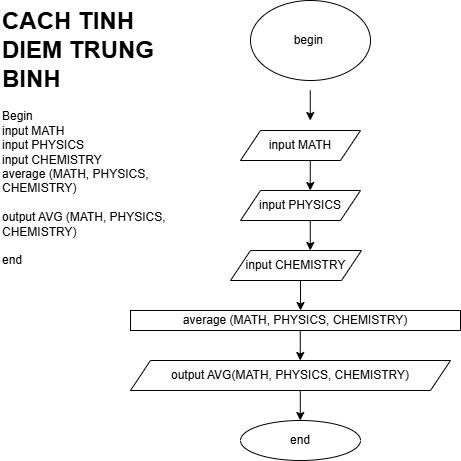

The diagram above was exported from draw.io. Its source (the exported page's mxGraphModel, read from the mxfile embedded in the PNG):
<mxGraphModel dx="1037" dy="568" grid="1" gridSize="10" guides="1" tooltips="1" connect="1" arrows="1" fold="1" page="1" pageScale="1" pageWidth="850" pageHeight="1100" math="0" shadow="0">
  <root>
    <mxCell id="0" />
    <mxCell id="1" parent="0" />
    <mxCell id="q2Yep7RIzywlTL-0CAoM-1" value="&lt;h1 style=&quot;margin-top: 0px;&quot;&gt;&lt;span style=&quot;background-color: transparent; color: light-dark(rgb(0, 0, 0), rgb(255, 255, 255));&quot;&gt;CACH TINH DIEM TRUNG BINH&lt;/span&gt;&lt;/h1&gt;&lt;div&gt;Begin&lt;/div&gt;&lt;div&gt;input MATH&amp;nbsp;&lt;/div&gt;&lt;div&gt;input PHYSICS&lt;/div&gt;&lt;div&gt;input CHEMISTRY&amp;nbsp;&lt;/div&gt;&lt;div&gt;average (MATH, PHYSICS, CHEMISTRY)&amp;nbsp;&lt;/div&gt;&lt;div&gt;&amp;nbsp;&lt;/div&gt;&lt;div&gt;output AVG&amp;nbsp;&lt;span style=&quot;background-color: transparent; color: light-dark(rgb(0, 0, 0), rgb(255, 255, 255));&quot;&gt;(MATH, PHYSICS, CHEMISTRY)&amp;nbsp;&lt;/span&gt;&lt;/div&gt;&lt;div&gt;&lt;br&gt;&lt;/div&gt;&lt;div&gt;end&amp;nbsp;&amp;nbsp;&lt;/div&gt;" style="text;html=1;whiteSpace=wrap;overflow=hidden;rounded=0;" vertex="1" parent="1">
      <mxGeometry x="30" y="20" width="180" height="330" as="geometry" />
    </mxCell>
    <mxCell id="q2Yep7RIzywlTL-0CAoM-2" value="begin&amp;nbsp;" style="ellipse;whiteSpace=wrap;html=1;" vertex="1" parent="1">
      <mxGeometry x="280" y="20" width="120" height="80" as="geometry" />
    </mxCell>
    <mxCell id="q2Yep7RIzywlTL-0CAoM-4" value="input MATH" style="shape=parallelogram;perimeter=parallelogramPerimeter;whiteSpace=wrap;html=1;fixedSize=1;" vertex="1" parent="1">
      <mxGeometry x="270" y="150" width="120" height="30" as="geometry" />
    </mxCell>
    <mxCell id="q2Yep7RIzywlTL-0CAoM-5" value="input PHYSICS" style="shape=parallelogram;perimeter=parallelogramPerimeter;whiteSpace=wrap;html=1;fixedSize=1;" vertex="1" parent="1">
      <mxGeometry x="270" y="210" width="120" height="30" as="geometry" />
    </mxCell>
    <mxCell id="q2Yep7RIzywlTL-0CAoM-6" value="input CHEMISTRY" style="shape=parallelogram;perimeter=parallelogramPerimeter;whiteSpace=wrap;html=1;fixedSize=1;" vertex="1" parent="1">
      <mxGeometry x="260" y="270" width="131" height="30" as="geometry" />
    </mxCell>
    <mxCell id="q2Yep7RIzywlTL-0CAoM-7" value="average (&lt;span style=&quot;text-align: left;&quot;&gt;MATH, PHYSICS, CHEMISTRY)&lt;/span&gt;" style="rounded=0;whiteSpace=wrap;html=1;" vertex="1" parent="1">
      <mxGeometry x="160" y="330" width="330" height="20" as="geometry" />
    </mxCell>
    <mxCell id="q2Yep7RIzywlTL-0CAoM-8" value="output AVG(&lt;span style=&quot;text-align: left;&quot;&gt;MATH, PHYSICS, CHEMISTRY)&lt;/span&gt;" style="shape=parallelogram;perimeter=parallelogramPerimeter;whiteSpace=wrap;html=1;fixedSize=1;" vertex="1" parent="1">
      <mxGeometry x="160" y="380" width="320" height="30" as="geometry" />
    </mxCell>
    <mxCell id="q2Yep7RIzywlTL-0CAoM-9" value="end" style="ellipse;whiteSpace=wrap;html=1;" vertex="1" parent="1">
      <mxGeometry x="270" y="440" width="120" height="40" as="geometry" />
    </mxCell>
    <mxCell id="q2Yep7RIzywlTL-0CAoM-10" value="" style="endArrow=classic;html=1;rounded=0;" edge="1" parent="1">
      <mxGeometry width="50" height="50" relative="1" as="geometry">
        <mxPoint x="339.76" y="110" as="sourcePoint" />
        <mxPoint x="339.76" y="140" as="targetPoint" />
      </mxGeometry>
    </mxCell>
    <mxCell id="q2Yep7RIzywlTL-0CAoM-12" value="" style="endArrow=classic;html=1;rounded=0;" edge="1" parent="1">
      <mxGeometry width="50" height="50" relative="1" as="geometry">
        <mxPoint x="339.76" y="180" as="sourcePoint" />
        <mxPoint x="339.76" y="210" as="targetPoint" />
      </mxGeometry>
    </mxCell>
    <mxCell id="q2Yep7RIzywlTL-0CAoM-13" value="" style="endArrow=classic;html=1;rounded=0;" edge="1" parent="1">
      <mxGeometry width="50" height="50" relative="1" as="geometry">
        <mxPoint x="339.76" y="240" as="sourcePoint" />
        <mxPoint x="339.76" y="270" as="targetPoint" />
      </mxGeometry>
    </mxCell>
    <mxCell id="q2Yep7RIzywlTL-0CAoM-14" value="" style="endArrow=classic;html=1;rounded=0;" edge="1" parent="1">
      <mxGeometry width="50" height="50" relative="1" as="geometry">
        <mxPoint x="330" y="300" as="sourcePoint" />
        <mxPoint x="330" y="330" as="targetPoint" />
      </mxGeometry>
    </mxCell>
    <mxCell id="q2Yep7RIzywlTL-0CAoM-15" value="" style="endArrow=classic;html=1;rounded=0;" edge="1" parent="1">
      <mxGeometry width="50" height="50" relative="1" as="geometry">
        <mxPoint x="329.76" y="350" as="sourcePoint" />
        <mxPoint x="329.76" y="380" as="targetPoint" />
      </mxGeometry>
    </mxCell>
    <mxCell id="q2Yep7RIzywlTL-0CAoM-16" value="" style="endArrow=classic;html=1;rounded=0;" edge="1" parent="1">
      <mxGeometry width="50" height="50" relative="1" as="geometry">
        <mxPoint x="329.79" y="410" as="sourcePoint" />
        <mxPoint x="329.79" y="440" as="targetPoint" />
      </mxGeometry>
    </mxCell>
  </root>
</mxGraphModel>